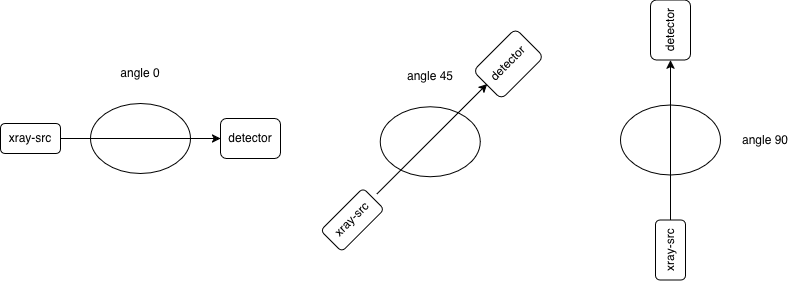

The diagram above was exported from draw.io. Its source (the exported page's mxGraphModel, read from the mxfile embedded in the PNG):
<mxGraphModel dx="626" dy="535" grid="1" gridSize="10" guides="1" tooltips="1" connect="1" arrows="1" fold="1" page="1" pageScale="1" pageWidth="850" pageHeight="1100" math="0" shadow="0">
  <root>
    <mxCell id="0" />
    <mxCell id="1" parent="0" />
    <mxCell id="pIX3MFuTRWw0A2XXn2hF-35" connectable="0" parent="1" style="group" value="" vertex="1">
      <mxGeometry height="223.17514421272205" width="223.17514421272202" x="340.0001948466054" y="240.00466094067264" as="geometry" />
    </mxCell>
    <mxCell id="pIX3MFuTRWw0A2XXn2hF-13" parent="pIX3MFuTRWw0A2XXn2hF-35" style="ellipse;whiteSpace=wrap;html=1;" value="" vertex="1">
      <mxGeometry height="70" width="100" x="59.81980515339464" y="78.35533905932738" as="geometry" />
    </mxCell>
    <mxCell id="pIX3MFuTRWw0A2XXn2hF-18" parent="pIX3MFuTRWw0A2XXn2hF-35" style="text;html=1;whiteSpace=wrap;strokeColor=none;fillColor=none;align=center;verticalAlign=middle;rounded=0;" value="angle 45" vertex="1">
      <mxGeometry height="30" width="60" x="79.81980515339464" y="33.35533905932738" as="geometry" />
    </mxCell>
    <mxCell id="pIX3MFuTRWw0A2XXn2hF-16" parent="pIX3MFuTRWw0A2XXn2hF-35" style="rounded=1;whiteSpace=wrap;html=1;rotation=-45;" value="xray-src" vertex="1">
      <mxGeometry height="30" width="60" x="1.8198051533946398" y="176.35533905932738" as="geometry" />
    </mxCell>
    <mxCell id="pIX3MFuTRWw0A2XXn2hF-17" parent="pIX3MFuTRWw0A2XXn2hF-35" style="rounded=1;whiteSpace=wrap;html=1;rotation=-45;" value="detector" vertex="1">
      <mxGeometry height="40" width="60" x="157.81980515339464" y="15.355339059327378" as="geometry" />
    </mxCell>
    <mxCell id="pIX3MFuTRWw0A2XXn2hF-38" edge="1" parent="pIX3MFuTRWw0A2XXn2hF-35" style="endArrow=classic;html=1;rounded=0;" value="">
      <mxGeometry height="50" relative="1" width="50" as="geometry">
        <mxPoint x="56.49980515339461" y="165.35533905932738" as="sourcePoint" />
        <mxPoint x="166.67980515339462" y="55.35533905932736" as="targetPoint" />
      </mxGeometry>
    </mxCell>
    <mxCell id="pIX3MFuTRWw0A2XXn2hF-36" connectable="0" parent="1" style="group" value="" vertex="1">
      <mxGeometry height="280" width="175" x="640" y="211.59" as="geometry" />
    </mxCell>
    <mxCell id="pIX3MFuTRWw0A2XXn2hF-29" parent="pIX3MFuTRWw0A2XXn2hF-36" style="ellipse;whiteSpace=wrap;html=1;" value="" vertex="1">
      <mxGeometry height="70" width="100" y="105" as="geometry" />
    </mxCell>
    <mxCell id="pIX3MFuTRWw0A2XXn2hF-30" connectable="0" parent="pIX3MFuTRWw0A2XXn2hF-36" style="group;rotation=-90;" value="" vertex="1">
      <mxGeometry height="40" width="280" x="-90" y="120" as="geometry" />
    </mxCell>
    <mxCell id="pIX3MFuTRWw0A2XXn2hF-31" edge="1" parent="pIX3MFuTRWw0A2XXn2hF-30" source="pIX3MFuTRWw0A2XXn2hF-32" style="edgeStyle=orthogonalEdgeStyle;rounded=0;orthogonalLoop=1;jettySize=auto;html=1;" target="pIX3MFuTRWw0A2XXn2hF-33">
      <mxGeometry relative="1" as="geometry" />
    </mxCell>
    <mxCell id="pIX3MFuTRWw0A2XXn2hF-32" parent="pIX3MFuTRWw0A2XXn2hF-30" style="rounded=1;whiteSpace=wrap;html=1;rotation=-90;" value="xray-src" vertex="1">
      <mxGeometry height="30" width="60" x="110" y="115" as="geometry" />
    </mxCell>
    <mxCell id="pIX3MFuTRWw0A2XXn2hF-33" parent="pIX3MFuTRWw0A2XXn2hF-30" style="rounded=1;whiteSpace=wrap;html=1;rotation=-90;" value="detector" vertex="1">
      <mxGeometry height="40" width="60" x="110" y="-110" as="geometry" />
    </mxCell>
    <mxCell id="pIX3MFuTRWw0A2XXn2hF-34" parent="pIX3MFuTRWw0A2XXn2hF-36" style="text;html=1;whiteSpace=wrap;strokeColor=none;fillColor=none;align=center;verticalAlign=middle;rounded=0;" value="angle 90" vertex="1">
      <mxGeometry height="30" width="60" x="115" y="125" as="geometry" />
    </mxCell>
    <mxCell id="pIX3MFuTRWw0A2XXn2hF-37" connectable="0" parent="1" style="group" value="" vertex="1">
      <mxGeometry height="115" width="280" x="20" y="270" as="geometry" />
    </mxCell>
    <mxCell id="pIX3MFuTRWw0A2XXn2hF-8" parent="pIX3MFuTRWw0A2XXn2hF-37" style="ellipse;whiteSpace=wrap;html=1;" value="" vertex="1">
      <mxGeometry height="70" width="100" x="90" y="45" as="geometry" />
    </mxCell>
    <mxCell id="pIX3MFuTRWw0A2XXn2hF-11" connectable="0" parent="pIX3MFuTRWw0A2XXn2hF-37" style="group" value="" vertex="1">
      <mxGeometry height="40" width="280" y="60" as="geometry" />
    </mxCell>
    <mxCell id="pIX3MFuTRWw0A2XXn2hF-10" edge="1" parent="pIX3MFuTRWw0A2XXn2hF-11" source="pIX3MFuTRWw0A2XXn2hF-5" style="edgeStyle=orthogonalEdgeStyle;rounded=0;orthogonalLoop=1;jettySize=auto;html=1;" target="pIX3MFuTRWw0A2XXn2hF-6">
      <mxGeometry relative="1" as="geometry" />
    </mxCell>
    <mxCell id="pIX3MFuTRWw0A2XXn2hF-5" parent="pIX3MFuTRWw0A2XXn2hF-11" style="rounded=1;whiteSpace=wrap;html=1;" value="xray-src" vertex="1">
      <mxGeometry height="30" width="60" y="5" as="geometry" />
    </mxCell>
    <mxCell id="pIX3MFuTRWw0A2XXn2hF-6" parent="pIX3MFuTRWw0A2XXn2hF-11" style="rounded=1;whiteSpace=wrap;html=1;" value="detector" vertex="1">
      <mxGeometry height="40" width="60" x="220" as="geometry" />
    </mxCell>
    <mxCell id="pIX3MFuTRWw0A2XXn2hF-12" parent="pIX3MFuTRWw0A2XXn2hF-37" style="text;html=1;whiteSpace=wrap;strokeColor=none;fillColor=none;align=center;verticalAlign=middle;rounded=0;" value="angle 0" vertex="1">
      <mxGeometry height="30" width="60" x="110" as="geometry" />
    </mxCell>
  </root>
</mxGraphModel>